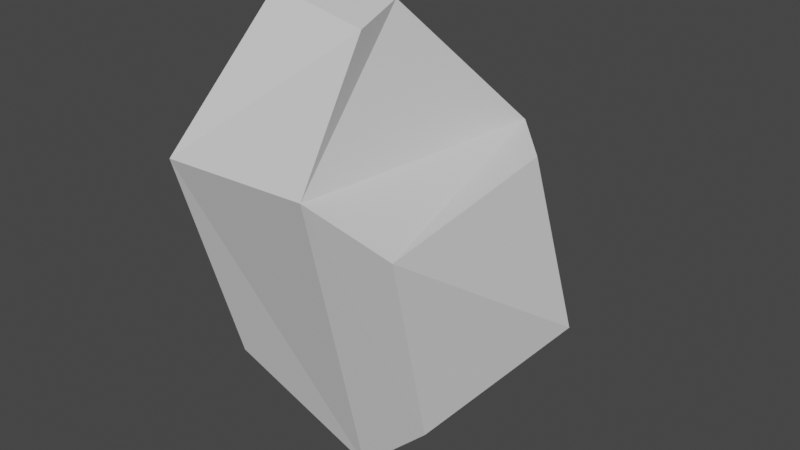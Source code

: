 # Source: asteroid1.blend  (saved by Blender 2.93.21; exported with 4.5.12 LTS)
import bpy
from mathutils import Matrix  # noqa: F401  (used for matrix-valued properties, if any)

bpy.ops.wm.read_factory_settings(use_empty=True)
scene = bpy.context.scene
scene.name = 'Scene'

# ---- collections
col_collection = bpy.data.collections.new('Collection'); scene.collection.children.link(col_collection)

# ---- world
world_world = bpy.data.worlds.new('World'); scene.world = world_world
world_world.use_nodes = True; world_world.node_tree.nodes.clear()
_N = world_world.node_tree.nodes; _L = world_world.node_tree.links
n0 = _N.new('ShaderNodeOutputWorld'); n0.name = 'World Output'; n0.location = (300, 300)
n1 = _N.new('ShaderNodeBackground'); n1.name = 'Background'; n1.location = (10, 300)
n1.inputs[0].default_value = (0.05088, 0.05088, 0.05088, 1.0)
_L.new(n1.outputs[0], n0.inputs[0])
n0.is_active_output = True
world_world.color = (0.05088, 0.05088, 0.05088)
world_world.use_sun_shadow = False
world_world.sun_shadow_jitter_overblur = 0.0

# ---- meshes
me_cube_001 = bpy.data.meshes.new('Cube.001')
me_cube_001.from_pydata([(-1.004, -0.6034, -0.734), (-1.097, -1.069, 1.022), (-1.106, 0.8723, -0.6639), (-1.119, 1.523, 0.7737), (0.1676, -0.5384, -1.285), (0.433, -1.342, 1.258), (0.382, 0.6091, -1.015), (0.2602, 1.261, 0.9442), (-0.8174, -0.2591, 2.108), (-0.6011, 0.1495, 2.084), (0.1987, -0.5243, 2.06), (0.008787, 0.03426, 2.102), (0.8708, -0.7007, -0.5757), (1.01, -1.196, 1.001), (1.105, 0.7017, -0.3128), (0.7889, 0.6232, 0.996)], [], [(0, 1, 3, 2), (2, 3, 7, 6), (5, 4, 12, 13), (4, 5, 1, 0), (2, 6, 4, 0), (1, 5, 10, 8), (11, 9, 8, 10), (7, 3, 9, 11), (5, 7, 11, 10), (3, 1, 8, 9), (14, 15, 13, 12), (4, 6, 14, 12), (7, 5, 13, 15), (6, 7, 15, 14)])
_uv = me_cube_001.uv_layers.new(name='UVMap')
_uv.uv.foreach_set('vector', [0.375, 0.0, 0.625, 0.0, 0.625, 0.25, 0.375, 0.25, 0.375, 0.25, 0.625, 0.25, 0.625, 0.5, 0.375, 0.5, 0.625, 0.75, 0.375, 0.75, 0.375, 0.75, 0.625, 0.75, 0.375, 0.75, 0.625, 0.75, 0.625, 1.0, 0.375, 1.0, 0.125, 0.5, 0.375, 0.5, 0.375, 0.75, 0.125, 0.75, 0.625, 1.0, 0.625, 0.75, 0.625, 0.75, 0.625, 1.0, 0.625, 0.5, 0.875, 0.5, 0.875, 0.75, 0.625, 0.75, 0.625, 0.5, 0.625, 0.25, 0.625, 0.25, 0.625, 0.5, 0.625, 0.75, 0.625, 0.5, 0.625, 0.5, 0.625, 0.75, 0.625, 0.25, 0.625, 0.0, 0.625, 0.0, 0.625, 0.25, 0.375, 0.5, 0.625, 0.5, 0.625, 0.75, 0.375, 0.75, 0.375, 0.75, 0.375, 0.5, 0.375, 0.5, 0.375, 0.75, 0.625, 0.5, 0.625, 0.75, 0.625, 0.75, 0.625, 0.5, 0.375, 0.5, 0.625, 0.5, 0.625, 0.5, 0.375, 0.5])
me_cube_001.use_remesh_fix_poles = True
me_cube_001.use_remesh_preserve_attributes = False
me_cube_001.update()

# ---- objects
ob_cube = bpy.data.objects.new('Cube', me_cube_001)

# ---- transforms, parenting, visibility, modifiers, constraints
ob_cube.location = (0.0, 0.0, 0.0)

# ---- collection membership
col_collection.objects.link(ob_cube)

# ---- scene / render settings (as saved in the file)
scene.frame_start = 1; scene.frame_end = 250; scene.frame_set(1)
scene.render.engine = 'BLENDER_EEVEE_NEXT'
scene.cycles.use_denoising = False
scene.cycles.samples = 128
scene.cycles.sampling_pattern = 'TABULATED_SOBOL'
scene.cycles.use_adaptive_sampling = False
scene.cycles.use_light_tree = False
scene.view_settings.view_transform = 'Filmic'
bpy.context.view_layer.update()

# ---- added for rendering (the .blend has no active camera and no usable light): camera, sun
cam_auto = bpy.data.cameras.new('AutoCamera')
cam_auto.lens = 50.0
cam_auto.sensor_width = 36.0
cam_auto.clip_end = 1000.0
ob_auto_camera = bpy.data.objects.new('AutoCamera', cam_auto)
scene.collection.objects.link(ob_auto_camera)
ob_auto_camera.location = (4.58836, -5.42428, 4.08795)
ob_auto_camera.rotation_euler = (1.09748, -7.21219e-08, 0.694738)
scene.camera = ob_auto_camera
light_auto_sun = bpy.data.lights.new('AutoSun', 'SUN')
light_auto_sun.energy = 3.0
light_auto_sun.angle = 0.0523599
ob_auto_sun = bpy.data.objects.new('AutoSun', light_auto_sun)
scene.collection.objects.link(ob_auto_sun)
ob_auto_sun.rotation_euler = (0.872665, 0.174533, 0.523599)
bpy.context.view_layer.update()
